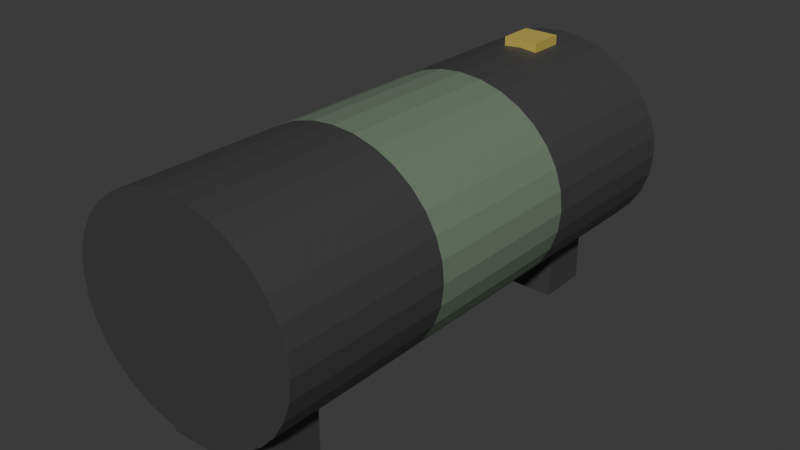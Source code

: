 # Source: iz_fuel_tank_v2.blend  (saved by Blender 5.0.119; exported with 4.5.12 LTS)
import bpy
from mathutils import Matrix  # noqa: F401  (used for matrix-valued properties, if any)

bpy.ops.wm.read_factory_settings(use_empty=True)
scene = bpy.context.scene
scene.name = 'Scene'

# ---- collections
col_collection = bpy.data.collections.new('Collection'); scene.collection.children.link(col_collection)

# ---- materials (node trees are filled in below, after node groups)
mat_material = bpy.data.materials.new('Material')
mat_material_001 = bpy.data.materials.new('Material.001')
mat_material_002 = bpy.data.materials.new('Material.002')

# ---- material node trees
mat_material.use_nodes = True; mat_material.node_tree.nodes.clear()
_N = mat_material.node_tree.nodes; _L = mat_material.node_tree.links
n0 = _N.new('ShaderNodeBsdfPrincipled'); n0.name = 'Principled BSDF'; n0.location = (-200, 100)
n0.inputs[0].default_value = (0.05286, 0.05286, 0.05286, 1.0)
n1 = _N.new('ShaderNodeOutputMaterial'); n1.name = 'Material Output'; n1.location = (200, 100)
_L.new(n0.outputs[0], n1.inputs[0])
n1.is_active_output = True
mat_material_001.use_nodes = True; mat_material_001.node_tree.nodes.clear()
_N = mat_material_001.node_tree.nodes; _L = mat_material_001.node_tree.links
n0 = _N.new('ShaderNodeBsdfPrincipled'); n0.name = 'Principled BSDF'; n0.location = (-200, 100)
n0.inputs[0].default_value = (0.162, 0.2232, 0.1529, 1.0)
n1 = _N.new('ShaderNodeOutputMaterial'); n1.name = 'Material Output'; n1.location = (200, 100)
_L.new(n0.outputs[0], n1.inputs[0])
n1.is_active_output = True
mat_material_002.use_nodes = True; mat_material_002.node_tree.nodes.clear()
_N = mat_material_002.node_tree.nodes; _L = mat_material_002.node_tree.links
n0 = _N.new('ShaderNodeBsdfPrincipled'); n0.name = 'Principled BSDF'; n0.location = (-200, 100)
n0.inputs[0].default_value = (0.5583, 0.4342, 0.09084, 1.0)
n1 = _N.new('ShaderNodeOutputMaterial'); n1.name = 'Material Output'; n1.location = (200, 100)
_L.new(n0.outputs[0], n1.inputs[0])
n1.is_active_output = True

# ---- world
world_world = bpy.data.worlds.new('World'); scene.world = world_world
world_world.use_nodes = True; world_world.node_tree.nodes.clear()
_N = world_world.node_tree.nodes; _L = world_world.node_tree.links
n0 = _N.new('ShaderNodeOutputWorld'); n0.name = 'World Output'; n0.location = (200, 100)
n1 = _N.new('ShaderNodeBackground'); n1.name = 'Background'; n1.location = (-200, 100)
n1.inputs[0].default_value = (0.05088, 0.05088, 0.05088, 1.0)
_L.new(n1.outputs[0], n0.inputs[0])
n0.is_active_output = True
world_world.color = (0.05088, 0.05088, 0.05088)
world_world.sun_shadow_jitter_overblur = 0.0

# ---- meshes
me_cylinder = bpy.data.meshes.new('Cylinder')
me_cylinder.from_pydata([(0.003723, -6.907, -2.571), (0.003723, 6.327, -2.687), (0.589, -6.907, -2.518), (0.589, 6.328, -2.635), (1.152, -6.906, -2.364), (1.152, 6.329, -2.48), (1.67, -6.904, -2.113), (1.67, 6.331, -2.229), (2.125, -6.901, -1.774), (2.125, 6.334, -1.891), (2.498, -6.897, -1.362), (2.498, 6.337, -1.479), (2.775, -6.894, -0.8924), (2.775, 6.341, -1.009), (2.946, -6.889, -0.3824), (2.946, 6.345, -0.4985), (3.004, -6.885, 0.1479), (3.004, 6.35, 0.03183), (2.946, -6.881, 0.6783), (2.946, 6.354, 0.5622), (2.775, -6.877, 1.188), (2.775, 6.358, 1.072), (2.498, -6.873, 1.658), (2.498, 6.362, 1.542), (2.125, -6.869, 2.07), (2.125, 6.365, 1.954), (1.67, -6.867, 2.408), (1.67, 6.368, 2.292), (1.152, -6.864, 2.66), (1.152, 6.37, 2.543), (0.589, -6.863, 2.814), (0.589, 6.371, 2.698), (0.003723, -6.863, 2.867), (0.003723, 6.372, 2.75), (-0.5815, -6.863, 2.814), (-0.5815, 6.371, 2.698), (-1.144, -6.864, 2.66), (-1.144, 6.37, 2.543), (-1.663, -6.867, 2.408), (-1.663, 6.368, 2.292), (-2.118, -6.869, 2.07), (-2.118, 6.365, 1.954), (-2.491, -6.873, 1.658), (-2.491, 6.362, 1.542), (-2.768, -6.877, 1.188), (-2.768, 6.358, 1.072), (-2.939, -6.881, 0.6783), (-2.939, 6.354, 0.5622), (-2.996, -6.885, 0.1479), (-2.996, 6.35, 0.03183), (-2.939, -6.889, -0.3824), (-2.939, 6.345, -0.4985), (-2.768, -6.894, -0.8924), (-2.768, 6.341, -1.009), (-2.491, -6.897, -1.362), (-2.491, 6.337, -1.479), (-2.118, -6.901, -1.774), (-2.118, 6.334, -1.891), (-1.663, -6.904, -2.113), (-1.663, 6.331, -2.229), (-1.144, -6.906, -2.364), (-1.144, 6.329, -2.48), (-0.5815, -6.907, -2.518), (-0.5815, 6.328, -2.635), (-1.577, -6.084, -3.688), (-1.577, -6.09, -0.2291), (-1.577, -4.717, -3.69), (-1.577, -4.723, -0.2311), (1.514, -6.084, -3.688), (1.514, -6.09, -0.2291), (1.514, -4.717, -3.69), (1.514, -4.723, -0.2311), (-1.577, 4.115, -3.703), (-1.577, 4.108, -0.2442), (-1.577, 5.481, -3.705), (-1.577, 5.475, -0.2463), (1.514, 4.115, -3.703), (1.514, 4.108, -0.2442), (1.514, 5.481, -3.705), (1.514, 5.475, -0.2463), (-0.4613, 4.427, 2.031), (-0.4613, 4.427, 2.962), (-0.4613, 5.357, 2.031), (-0.4613, 5.357, 2.962), (0.4688, 4.427, 2.031), (0.4688, 4.427, 2.962), (0.4688, 5.357, 2.031), (0.4688, 5.357, 2.962), (0.003723, -2.496, -2.609), (0.003723, 1.916, -2.648), (0.589, 1.916, -2.596), (0.589, -2.495, -2.557), (1.152, 1.918, -2.441), (1.152, -2.494, -2.402), (1.67, 1.92, -2.19), (1.67, -2.492, -2.151), (2.125, 1.922, -1.852), (2.125, -2.489, -1.813), (2.498, 1.926, -1.44), (2.498, -2.486, -1.401), (2.775, 1.93, -0.9698), (2.775, -2.482, -0.9311), (2.946, 1.934, -0.4598), (2.946, -2.478, -0.4211), (3.004, 1.938, 0.07053), (3.004, -2.473, 0.1092), (2.946, 1.942, 0.6009), (2.946, -2.469, 0.6396), (2.775, 1.947, 1.111), (2.775, -2.465, 1.15), (2.498, 1.95, 1.581), (2.498, -2.461, 1.62), (2.125, 1.954, 1.993), (2.125, -2.458, 2.032), (1.67, 1.957, 2.331), (1.67, -2.455, 2.37), (1.152, 1.959, 2.582), (1.152, -2.453, 2.621), (0.589, 1.96, 2.737), (0.589, -2.452, 2.776), (0.003723, 1.96, 2.789), (0.003723, -2.451, 2.828), (-0.5815, 1.96, 2.737), (-0.5815, -2.452, 2.776), (-1.144, 1.959, 2.582), (-1.144, -2.453, 2.621), (-1.663, 1.957, 2.331), (-1.663, -2.455, 2.37), (-2.118, 1.954, 1.993), (-2.118, -2.458, 2.032), (-2.491, 1.95, 1.581), (-2.491, -2.461, 1.62), (-2.768, 1.947, 1.111), (-2.768, -2.465, 1.15), (-2.939, 1.942, 0.6009), (-2.939, -2.469, 0.6396), (-2.996, 1.938, 0.07053), (-2.996, -2.473, 0.1092), (-2.939, 1.934, -0.4598), (-2.939, -2.478, -0.4211), (-2.768, 1.93, -0.9698), (-2.768, -2.482, -0.9311), (-2.491, 1.926, -1.44), (-2.491, -2.486, -1.401), (-2.118, 1.922, -1.852), (-2.118, -2.489, -1.813), (-1.663, 1.92, -2.19), (-1.663, -2.492, -2.151), (-1.144, 1.918, -2.441), (-1.144, -2.494, -2.402), (-0.5815, 1.916, -2.596), (-0.5815, -2.495, -2.557)], [], [(89, 1, 3, 90), (90, 3, 5, 92), (92, 5, 7, 94), (94, 7, 9, 96), (128, 41, 43, 130), (98, 11, 13, 100), (100, 13, 15, 102), (102, 15, 17, 104), (104, 17, 19, 106), (106, 19, 21, 108), (108, 21, 23, 110), (112, 25, 27, 114), (114, 27, 29, 116), (116, 29, 31, 118), (118, 31, 33, 120), (120, 33, 35, 122), (122, 35, 37, 124), (124, 37, 39, 126), (126, 39, 41, 128), (132, 45, 47, 134), (134, 47, 49, 136), (136, 49, 51, 138), (138, 51, 53, 140), (140, 53, 55, 142), (144, 57, 59, 146), (146, 59, 61, 148), (3, 1, 63, 61, 59, 57, 55, 53, 51, 49, 47, 45, 43, 41, 39, 37, 35, 33, 31, 29, 27, 25, 23, 21, 19, 17, 15, 13, 11, 9, 7, 5), (148, 61, 63, 150), (150, 63, 1, 89), (0, 2, 4, 6, 8, 10, 12, 14, 16, 18, 20, 22, 24, 26, 28, 30, 32, 34, 36, 38, 40, 42, 44, 46, 48, 50, 52, 54, 56, 58, 60, 62), (96, 9, 11, 98), (110, 23, 25, 112), (142, 55, 57, 144), (130, 43, 45, 132), (64, 65, 67, 66), (66, 67, 71, 70), (70, 71, 69, 68), (68, 69, 65, 64), (66, 70, 68, 64), (71, 67, 65, 69), (72, 73, 75, 74), (76, 77, 73, 72), (74, 78, 76, 72), (79, 75, 73, 77), (76, 78, 79, 77), (75, 79, 78, 74), (80, 81, 83, 82), (82, 83, 87, 86), (86, 87, 85, 84), (84, 85, 81, 80), (82, 86, 84, 80), (87, 83, 81, 85), (42, 131, 133, 44), (131, 130, 132, 133), (54, 143, 145, 56), (143, 142, 144, 145), (22, 111, 113, 24), (111, 110, 112, 113), (8, 97, 99, 10), (97, 96, 98, 99), (62, 151, 88, 0), (151, 150, 89, 88), (60, 149, 151, 62), (149, 148, 150, 151), (58, 147, 149, 60), (147, 146, 148, 149), (56, 145, 147, 58), (145, 144, 146, 147), (52, 141, 143, 54), (141, 140, 142, 143), (50, 139, 141, 52), (139, 138, 140, 141), (48, 137, 139, 50), (137, 136, 138, 139), (46, 135, 137, 48), (135, 134, 136, 137), (44, 133, 135, 46), (133, 132, 134, 135), (38, 127, 129, 40), (127, 126, 128, 129), (36, 125, 127, 38), (125, 124, 126, 127), (34, 123, 125, 36), (123, 122, 124, 125), (32, 121, 123, 34), (121, 120, 122, 123), (30, 119, 121, 32), (119, 118, 120, 121), (28, 117, 119, 30), (117, 116, 118, 119), (26, 115, 117, 28), (115, 114, 116, 117), (24, 113, 115, 26), (113, 112, 114, 115), (20, 109, 111, 22), (109, 108, 110, 111), (18, 107, 109, 20), (107, 106, 108, 109), (16, 105, 107, 18), (105, 104, 106, 107), (14, 103, 105, 16), (103, 102, 104, 105), (12, 101, 103, 14), (101, 100, 102, 103), (10, 99, 101, 12), (99, 98, 100, 101), (40, 129, 131, 42), (129, 128, 130, 131), (6, 95, 97, 8), (95, 94, 96, 97), (4, 93, 95, 6), (93, 92, 94, 95), (2, 91, 93, 4), (91, 90, 92, 93), (0, 88, 91, 2), (88, 89, 90, 91)])
me_cylinder.polygons.foreach_set('material_index', [0, 0, 0, 0, 0, 0, 0, 0, 0, 0, 0, 0, 0, 0, 0, 0, 0, 0, 0, 0, 0, 0, 0, 0, 0, 0, 0, 0, 0, 0, 0, 0, 0, 0, 0, 0, 0, 0, 0, 0, 0, 0, 0, 0, 0, 0, 2, 2, 2, 2, 2, 2, 0, 1, 0, 1, 0, 1, 0, 1, 0, 1, 0, 1, 0, 1, 0, 1, 0, 1, 0, 1, 0, 1, 0, 1, 0, 1, 0, 1, 0, 1, 0, 1, 0, 1, 0, 1, 0, 1, 0, 1, 0, 1, 0, 1, 0, 1, 0, 1, 0, 1, 0, 1, 0, 1, 0, 1, 0, 1, 0, 1, 0, 1, 0, 1])
_uv = me_cylinder.uv_layers.new(name='UVMap')
_uv.uv.foreach_set('vector', [1.0, 0.8333, 1.0, 1.0, 0.9688, 1.0, 0.9688, 0.8333, 0.9688, 0.8333, 0.9688, 1.0, 0.9375, 1.0, 0.9375, 0.8333, 0.9375, 0.8333, 0.9375, 1.0, 0.9062, 1.0, 0.9062, 0.8333, 0.9062, 0.8333, 0.9062, 1.0, 0.875, 1.0, 0.875, 0.8333, 0.375, 0.8333, 0.375, 1.0, 0.3438, 1.0, 0.3438, 0.8333, 0.8438, 0.8333, 0.8438, 1.0, 0.8125, 1.0, 0.8125, 0.8333, 0.8125, 0.8333, 0.8125, 1.0, 0.7812, 1.0, 0.7812, 0.8333, 0.7812, 0.8333, 0.7812, 1.0, 0.75, 1.0, 0.75, 0.8333, 0.75, 0.8333, 0.75, 1.0, 0.7188, 1.0, 0.7188, 0.8333, 0.7188, 0.8333, 0.7188, 1.0, 0.6875, 1.0, 0.6875, 0.8333, 0.6875, 0.8333, 0.6875, 1.0, 0.6562, 1.0, 0.6563, 0.8333, 0.625, 0.8333, 0.625, 1.0, 0.5938, 1.0, 0.5938, 0.8333, 0.5938, 0.8333, 0.5938, 1.0, 0.5625, 1.0, 0.5625, 0.8333, 0.5625, 0.8333, 0.5625, 1.0, 0.5312, 1.0, 0.5312, 0.8333, 0.5312, 0.8333, 0.5312, 1.0, 0.5, 1.0, 0.5, 0.8333, 0.5, 0.8333, 0.5, 1.0, 0.4688, 1.0, 0.4687, 0.8333, 0.4687, 0.8333, 0.4688, 1.0, 0.4375, 1.0, 0.4375, 0.8333, 0.4375, 0.8333, 0.4375, 1.0, 0.4062, 1.0, 0.4062, 0.8333, 0.4062, 0.8333, 0.4062, 1.0, 0.375, 1.0, 0.375, 0.8333, 0.3125, 0.8333, 0.3125, 1.0, 0.2812, 1.0, 0.2812, 0.8333, 0.2812, 0.8333, 0.2812, 1.0, 0.25, 1.0, 0.25, 0.8333, 0.25, 0.8333, 0.25, 1.0, 0.2188, 1.0, 0.2188, 0.8333, 0.2188, 0.8333, 0.2188, 1.0, 0.1875, 1.0, 0.1875, 0.8333, 0.1875, 0.8333, 0.1875, 1.0, 0.1562, 1.0, 0.1562, 0.8333, 0.125, 0.8333, 0.125, 1.0, 0.09375, 1.0, 0.09375, 0.8333, 0.09375, 0.8333, 0.09375, 1.0, 0.0625, 1.0, 0.0625, 0.8333, 0.2968, 0.4854, 0.25, 0.49, 0.2032, 0.4854, 0.1582, 0.4717, 0.1167, 0.4496, 0.08029, 0.4197, 0.05045, 0.3833, 0.02827, 0.3418, 0.01461, 0.2968, 0.01, 0.25, 0.01461, 0.2032, 0.02827, 0.1582, 0.05045, 0.1167, 0.08029, 0.08029, 0.1167, 0.05045, 0.1582, 0.02827, 0.2032, 0.01461, 0.25, 0.01, 0.2968, 0.01461, 0.3418, 0.02827, 0.3833, 0.05045, 0.4197, 0.08029, 0.4496, 0.1167, 0.4717, 0.1582, 0.4854, 0.2032, 0.49, 0.25, 0.4854, 0.2968, 0.4717, 0.3418, 0.4496, 0.3833, 0.4197, 0.4197, 0.3833, 0.4496, 0.3418, 0.4717, 0.0625, 0.8333, 0.0625, 1.0, 0.03125, 1.0, 0.03125, 0.8333, 0.03125, 0.8333, 0.03125, 1.0, 0.0, 1.0, 0.0, 0.8333, 0.75, 0.49, 0.7968, 0.4854, 0.8418, 0.4717, 0.8833, 0.4496, 0.9197, 0.4197, 0.9496, 0.3833, 0.9717, 0.3418, 0.9854, 0.2968, 0.99, 0.25, 0.9854, 0.2032, 0.9717, 0.1582, 0.9496, 0.1167, 0.9197, 0.08029, 0.8833, 0.05045, 0.8418, 0.02827, 0.7968, 0.01461, 0.75, 0.01, 0.7032, 0.01461, 0.6582, 0.02827, 0.6167, 0.05045, 0.5803, 0.08029, 0.5504, 0.1167, 0.5283, 0.1582, 0.5146, 0.2032, 0.51, 0.25, 0.5146, 0.2968, 0.5283, 0.3418, 0.5504, 0.3833, 0.5803, 0.4197, 0.6167, 0.4496, 0.6582, 0.4717, 0.7032, 0.4854, 0.875, 0.8333, 0.875, 1.0, 0.8438, 1.0, 0.8438, 0.8333, 0.6563, 0.8333, 0.6562, 1.0, 0.625, 1.0, 0.625, 0.8333, 0.1562, 0.8333, 0.1562, 1.0, 0.125, 1.0, 0.125, 0.8333, 0.3438, 0.8333, 0.3438, 1.0, 0.3125, 1.0, 0.3125, 0.8333, 0.375, 0.0, 0.625, 0.0, 0.625, 0.25, 0.375, 0.25, 0.375, 0.25, 0.625, 0.25, 0.625, 0.5, 0.375, 0.5, 0.375, 0.5, 0.625, 0.5, 0.625, 0.75, 0.375, 0.75, 0.375, 0.75, 0.625, 0.75, 0.625, 1.0, 0.375, 1.0, 0.125, 0.5, 0.375, 0.5, 0.375, 0.75, 0.125, 0.75, 0.625, 0.5, 0.875, 0.5, 0.875, 0.75, 0.625, 0.75, 0.375, 0.0, 0.625, 0.0, 0.625, 0.25, 0.375, 0.25, 0.375, 0.75, 0.625, 0.75, 0.625, 1.0, 0.375, 1.0, 0.125, 0.5, 0.375, 0.5, 0.375, 0.75, 0.125, 0.75, 0.625, 0.5, 0.875, 0.5, 0.875, 0.75, 0.625, 0.75, 0.375, 0.75, 0.375, 0.5, 0.625, 0.5, 0.625, 0.75, 0.875, 0.5, 0.625, 0.5, 0.375, 0.5, 0.125, 0.5, 0.375, 0.0, 0.625, 0.0, 0.625, 0.25, 0.375, 0.25, 0.375, 0.25, 0.625, 0.25, 0.625, 0.5, 0.375, 0.5, 0.375, 0.5, 0.625, 0.5, 0.625, 0.75, 0.375, 0.75, 0.375, 0.75, 0.625, 0.75, 0.625, 1.0, 0.375, 1.0, 0.125, 0.5, 0.375, 0.5, 0.375, 0.75, 0.125, 0.75, 0.625, 0.5, 0.875, 0.5, 0.875, 0.75, 0.625, 0.75, 0.3438, 0.5, 0.3438, 0.6667, 0.3125, 0.6667, 0.3125, 0.5, 0.3438, 0.6667, 0.3438, 0.8333, 0.3125, 0.8333, 0.3125, 0.6667, 0.1562, 0.5, 0.1562, 0.6667, 0.125, 0.6667, 0.125, 0.5, 0.1562, 0.6667, 0.1562, 0.8333, 0.125, 0.8333, 0.125, 0.6667, 0.6562, 0.5, 0.6562, 0.6667, 0.625, 0.6667, 0.625, 0.5, 0.6562, 0.6667, 0.6563, 0.8333, 0.625, 0.8333, 0.625, 0.6667, 0.875, 0.5, 0.875, 0.6667, 0.8437, 0.6667, 0.8438, 0.5, 0.875, 0.6667, 0.875, 0.8333, 0.8438, 0.8333, 0.8437, 0.6667, 0.03125, 0.5, 0.03125, 0.6667, 0.0, 0.6667, 0.0, 0.5, 0.03125, 0.6667, 0.03125, 0.8333, 0.0, 0.8333, 0.0, 0.6667, 0.0625, 0.5, 0.0625, 0.6667, 0.03125, 0.6667, 0.03125, 0.5, 0.0625, 0.6667, 0.0625, 0.8333, 0.03125, 0.8333, 0.03125, 0.6667, 0.09375, 0.5, 0.09375, 0.6667, 0.0625, 0.6667, 0.0625, 0.5, 0.09375, 0.6667, 0.09375, 0.8333, 0.0625, 0.8333, 0.0625, 0.6667, 0.125, 0.5, 0.125, 0.6667, 0.09375, 0.6667, 0.09375, 0.5, 0.125, 0.6667, 0.125, 0.8333, 0.09375, 0.8333, 0.09375, 0.6667, 0.1875, 0.5, 0.1875, 0.6667, 0.1562, 0.6667, 0.1562, 0.5, 0.1875, 0.6667, 0.1875, 0.8333, 0.1562, 0.8333, 0.1562, 0.6667, 0.2188, 0.5, 0.2187, 0.6667, 0.1875, 0.6667, 0.1875, 0.5, 0.2187, 0.6667, 0.2188, 0.8333, 0.1875, 0.8333, 0.1875, 0.6667, 0.25, 0.5, 0.25, 0.6667, 0.2187, 0.6667, 0.2188, 0.5, 0.25, 0.6667, 0.25, 0.8333, 0.2188, 0.8333, 0.2187, 0.6667, 0.2812, 0.5, 0.2813, 0.6667, 0.25, 0.6667, 0.25, 0.5, 0.2813, 0.6667, 0.2812, 0.8333, 0.25, 0.8333, 0.25, 0.6667, 0.3125, 0.5, 0.3125, 0.6667, 0.2813, 0.6667, 0.2812, 0.5, 0.3125, 0.6667, 0.3125, 0.8333, 0.2812, 0.8333, 0.2813, 0.6667, 0.4062, 0.5, 0.4062, 0.6667, 0.375, 0.6667, 0.375, 0.5, 0.4062, 0.6667, 0.4062, 0.8333, 0.375, 0.8333, 0.375, 0.6667, 0.4375, 0.5, 0.4375, 0.6667, 0.4062, 0.6667, 0.4062, 0.5, 0.4375, 0.6667, 0.4375, 0.8333, 0.4062, 0.8333, 0.4062, 0.6667, 0.4688, 0.5, 0.4688, 0.6667, 0.4375, 0.6667, 0.4375, 0.5, 0.4688, 0.6667, 0.4687, 0.8333, 0.4375, 0.8333, 0.4375, 0.6667, 0.5, 0.5, 0.5, 0.6667, 0.4688, 0.6667, 0.4688, 0.5, 0.5, 0.6667, 0.5, 0.8333, 0.4687, 0.8333, 0.4688, 0.6667, 0.5312, 0.5, 0.5312, 0.6667, 0.5, 0.6667, 0.5, 0.5, 0.5312, 0.6667, 0.5312, 0.8333, 0.5, 0.8333, 0.5, 0.6667, 0.5625, 0.5, 0.5625, 0.6667, 0.5312, 0.6667, 0.5312, 0.5, 0.5625, 0.6667, 0.5625, 0.8333, 0.5312, 0.8333, 0.5312, 0.6667, 0.5938, 0.5, 0.5937, 0.6667, 0.5625, 0.6667, 0.5625, 0.5, 0.5937, 0.6667, 0.5938, 0.8333, 0.5625, 0.8333, 0.5625, 0.6667, 0.625, 0.5, 0.625, 0.6667, 0.5937, 0.6667, 0.5938, 0.5, 0.625, 0.6667, 0.625, 0.8333, 0.5938, 0.8333, 0.5937, 0.6667, 0.6875, 0.5, 0.6875, 0.6667, 0.6562, 0.6667, 0.6562, 0.5, 0.6875, 0.6667, 0.6875, 0.8333, 0.6563, 0.8333, 0.6562, 0.6667, 0.7188, 0.5, 0.7188, 0.6667, 0.6875, 0.6667, 0.6875, 0.5, 0.7188, 0.6667, 0.7188, 0.8333, 0.6875, 0.8333, 0.6875, 0.6667, 0.75, 0.5, 0.75, 0.6667, 0.7188, 0.6667, 0.7188, 0.5, 0.75, 0.6667, 0.75, 0.8333, 0.7188, 0.8333, 0.7188, 0.6667, 0.7812, 0.5, 0.7812, 0.6667, 0.75, 0.6667, 0.75, 0.5, 0.7812, 0.6667, 0.7812, 0.8333, 0.75, 0.8333, 0.75, 0.6667, 0.8125, 0.5, 0.8125, 0.6667, 0.7812, 0.6667, 0.7812, 0.5, 0.8125, 0.6667, 0.8125, 0.8333, 0.7812, 0.8333, 0.7812, 0.6667, 0.8438, 0.5, 0.8437, 0.6667, 0.8125, 0.6667, 0.8125, 0.5, 0.8437, 0.6667, 0.8438, 0.8333, 0.8125, 0.8333, 0.8125, 0.6667, 0.375, 0.5, 0.375, 0.6667, 0.3438, 0.6667, 0.3438, 0.5, 0.375, 0.6667, 0.375, 0.8333, 0.3438, 0.8333, 0.3438, 0.6667, 0.9062, 0.5, 0.9062, 0.6667, 0.875, 0.6667, 0.875, 0.5, 0.9062, 0.6667, 0.9062, 0.8333, 0.875, 0.8333, 0.875, 0.6667, 0.9375, 0.5, 0.9375, 0.6667, 0.9062, 0.6667, 0.9062, 0.5, 0.9375, 0.6667, 0.9375, 0.8333, 0.9062, 0.8333, 0.9062, 0.6667, 0.9688, 0.5, 0.9688, 0.6667, 0.9375, 0.6667, 0.9375, 0.5, 0.9688, 0.6667, 0.9688, 0.8333, 0.9375, 0.8333, 0.9375, 0.6667, 1.0, 0.5, 1.0, 0.6667, 0.9688, 0.6667, 0.9688, 0.5, 1.0, 0.6667, 1.0, 0.8333, 0.9688, 0.8333, 0.9688, 0.6667])
me_cylinder.materials.append(mat_material)
me_cylinder.materials.append(mat_material_001)
me_cylinder.materials.append(mat_material_002)
me_cylinder.update()

# ---- objects
ob_cylinder = bpy.data.objects.new('Cylinder', me_cylinder)

# ---- transforms, parenting, visibility, modifiers, constraints
ob_cylinder.location = (-0.003723, -11.13, -0.07319)

# ---- collection membership
col_collection.objects.link(ob_cylinder)

# ---- scene / render settings (as saved in the file)
scene.frame_start = 1; scene.frame_end = 250; scene.frame_set(1)
scene.render.engine = 'BLENDER_EEVEE_NEXT'
scene.render.bake_bias = 0.0
scene.render.bake_samples = 0
scene.cycles.sampling_pattern = 'TABULATED_SOBOL'
scene.eevee.use_volume_custom_range = False
bpy.context.view_layer.update()

# ---- added for rendering (the .blend has no active camera and no usable light): camera, sun
cam_auto = bpy.data.cameras.new('AutoCamera')
cam_auto.lens = 50.0
cam_auto.sensor_width = 36.0
cam_auto.clip_end = 1000.0
ob_auto_camera = bpy.data.objects.new('AutoCamera', cam_auto)
scene.collection.objects.link(ob_auto_camera)
ob_auto_camera.location = (14.8263, -29.1929, 11.4159)
ob_auto_camera.rotation_euler = (1.09748, -7.21219e-08, 0.694738)
scene.camera = ob_auto_camera
light_auto_sun = bpy.data.lights.new('AutoSun', 'SUN')
light_auto_sun.energy = 3.0
light_auto_sun.angle = 0.0523599
ob_auto_sun = bpy.data.objects.new('AutoSun', light_auto_sun)
scene.collection.objects.link(ob_auto_sun)
ob_auto_sun.rotation_euler = (0.872665, 0.174533, 0.523599)
bpy.context.view_layer.update()
